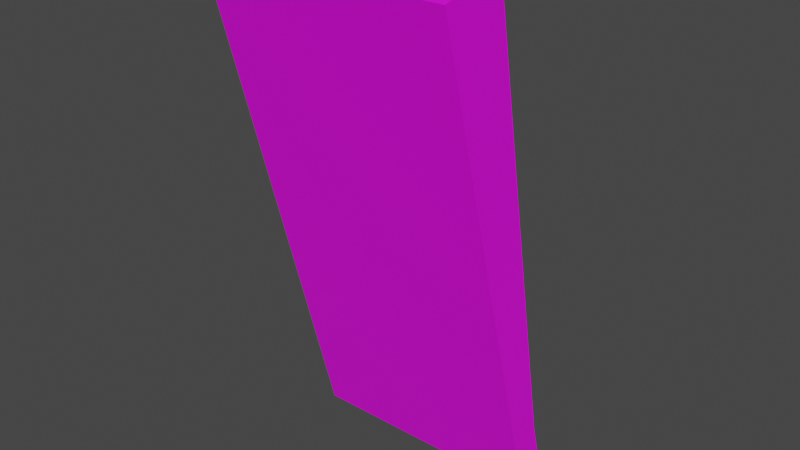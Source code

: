 # Source: CardREaderDooors.blend  (saved by Blender 3.2.14; exported with 4.5.12 LTS)
import bpy
from mathutils import Matrix  # noqa: F401  (used for matrix-valued properties, if any)

bpy.ops.wm.read_factory_settings(use_empty=True)
scene = bpy.context.scene
scene.name = 'Scene'

# ---- collections
col_collection = bpy.data.collections.new('Collection'); scene.collection.children.link(col_collection)

# ---- images (referenced by path relative to the original .blend; pixels are not part of the script)
import os
ASSET_DIR = os.environ.get("B2B_ASSET_DIR", "")  # directory of the original .blend (textures are referenced by path, not embedded)
HERE = os.path.dirname(os.path.abspath(__file__))  # packed textures are extracted next to this script under _unpacked/

def load_image(name, relpath, width, height, colorspace="sRGB"):
    """Load a texture the original file referenced (path relative to the .blend, or extracted next to this script)."""
    p = next((c for c in (os.path.join(HERE, relpath), os.path.join(ASSET_DIR, relpath)) if relpath and os.path.exists(c)), "")
    if p:
        img = bpy.data.images.load(p, check_existing=True)
        img.name = name
    else:  # same state as the original file: an image datablock whose file is absent (Cycles renders it pink)
        img = bpy.data.images.new(name, width, height)
        img.source = "FILE"
        img.filepath = "//" + (relpath or name)
    img.colorspace_settings.name = colorspace
    return img
img_cash_register_png = load_image('Cash register.png', 'Cash register.png', 1024, 1024, 'sRGB')
img_cash_register_png_001 = load_image('Cash register.png.001', 'Cash register.png', 1024, 1024, 'Non-Color')

# ---- materials (node trees are filled in below, after node groups)
mat_material_001 = bpy.data.materials.new('Material.001')
mat_material_001.surface_render_method = 'BLENDED'
mat_material_001.blend_method = 'BLEND'
mat_material_001.use_transparent_shadow = False
mat_material_001.roughness = 0.5

# ---- material node trees
mat_material_001.use_nodes = True; mat_material_001.node_tree.nodes.clear()
_N = mat_material_001.node_tree.nodes; _L = mat_material_001.node_tree.links
n0 = _N.new('ShaderNodeBsdfPrincipled'); n0.name = 'Principled BSDF'; n0.location = (10, 300)
n0.distribution = 'GGX'
n0.subsurface_method = 'RANDOM_WALK_SKIN'
n0.inputs[3].default_value = 1.45
n0.inputs[27].default_value = (0.0, 0.0, 0.0, 1.0)
n0.inputs[28].default_value = 1.0
n1 = _N.new('ShaderNodeOutputMaterial'); n1.name = 'Material Output'; n1.location = (300, 300)
n2 = _N.new('ShaderNodeNormalMap'); n2.name = 'Normal Map'; n2.location = (-300, -300)
n2.label = 'Normal/Map'
n2.inputs[0].default_value = 0.0
n3 = _N.new('ShaderNodeTexImage'); n3.name = 'Image Texture'; n3.location = (-300, 600)
n3.image = img_cash_register_png
n4 = _N.new('ShaderNodeTexImage'); n4.name = 'Image Texture.001'; n4.location = (-300, 0)
n4.image = img_cash_register_png_001
_L.new(n0.outputs[0], n1.inputs[0])
_L.new(n2.outputs[0], n0.inputs[5])
_L.new(n3.outputs[0], n0.inputs[0])
_L.new(n4.outputs[1], n0.inputs[4])
n1.is_active_output = True

# ---- world
world_world = bpy.data.worlds.new('World'); scene.world = world_world
world_world.use_nodes = True; world_world.node_tree.nodes.clear()
_N = world_world.node_tree.nodes; _L = world_world.node_tree.links
n0 = _N.new('ShaderNodeOutputWorld'); n0.name = 'World Output'; n0.location = (300, 300)
n1 = _N.new('ShaderNodeBackground'); n1.name = 'Background'; n1.location = (10, 300)
n1.inputs[0].default_value = (0.05088, 0.05088, 0.05088, 1.0)
_L.new(n1.outputs[0], n0.inputs[0])
n0.is_active_output = True
world_world.color = (0.05088, 0.05088, 0.05088)
world_world.use_sun_shadow = False
world_world.sun_shadow_jitter_overblur = 0.0

# ---- meshes
me_cube_004 = bpy.data.meshes.new('Cube.004')
me_cube_004.from_pydata([(-0.1068, -0.08597, -0.03249), (-0.1068, -0.08597, -0.005265), (-0.1068, 0.3187, -0.03249), (-0.1068, 0.3187, 0.02518), (0.1068, -0.08597, -0.03249), (0.1068, -0.08597, -0.005265), (0.1068, 0.3187, -0.03249), (0.1068, 0.3187, 0.02518), (-0.1068, 0.08732, -0.03249), (-0.1068, 0.08732, 0.007774), (0.1068, 0.08732, -0.03249), (0.1068, 0.08732, 0.007774), (0.1068, 0.06256, 0.005911), (0.1068, 0.03781, 0.004049), (0.1068, 0.01305, 0.002186), (0.1068, -0.0117, 0.000323), (0.1068, -0.03646, -0.00154), (0.1068, -0.06121, -0.003403), (0.08252, -0.08597, -0.005265), (0.03741, -0.08597, -0.005265), (0.02431, -0.08597, -0.005265), (-0.02431, -0.08597, -0.005265), (-0.03741, -0.08597, -0.005265), (-0.08252, -0.08597, -0.005265), (-0.1068, -0.06121, -0.003403), (-0.1068, -0.03646, -0.00154), (-0.1068, -0.0117, 0.000323), (-0.1068, 0.01305, 0.002186), (-0.1068, 0.03781, 0.004049), (-0.1068, 0.06256, 0.005911), (-0.0763, 0.08732, 0.007774), (-0.04578, 0.08732, 0.007774), (-0.01526, 0.08732, 0.007774), (0.01526, 0.08732, 0.007774), (0.04578, 0.08732, 0.007774), (0.07631, 0.08732, 0.007774), (0.08252, 0.06256, 0.005911), (0.08252, 0.03781, 0.004049), (0.08252, 0.01305, 0.002186), (0.08252, -0.0117, 0.000323), (0.08252, -0.03646, -0.00154), (0.08252, -0.06121, -0.003403), (0.03741, 0.06256, 0.005911), (0.03741, 0.03781, 0.004049), (0.03741, 0.01305, 0.002186), (0.03741, -0.0117, 0.000323), (0.03741, -0.03646, -0.00154), (0.03741, -0.06121, -0.003403), (0.02431, 0.06256, 0.005911), (0.02431, 0.03781, 0.004049), (0.02431, 0.01305, 0.002186), (0.02431, -0.0117, 0.000323), (0.02431, -0.03646, -0.00154), (0.02431, -0.06121, -0.003403), (-0.02431, 0.06256, 0.005911), (-0.02431, 0.03781, 0.004049), (-0.02431, 0.01305, 0.002186), (-0.02431, -0.0117, 0.000323), (-0.02431, -0.03646, -0.00154), (-0.02431, -0.06121, -0.003403), (-0.03741, 0.06256, 0.005911), (-0.03741, 0.03781, 0.004049), (-0.03741, 0.01305, 0.002186), (-0.03741, -0.0117, 0.000323), (-0.03741, -0.03646, -0.00154), (-0.03741, -0.06121, -0.003403), (-0.08252, 0.06256, 0.005911), (-0.08252, 0.03781, 0.004049), (-0.08252, 0.01305, 0.002186), (-0.08252, -0.0117, 0.000323), (-0.08252, -0.03646, -0.00154), (-0.08252, -0.06121, -0.003403), (-0.1068, -0.1104, -0.03249), (-0.1068, -0.1104, -0.005265), (0.1068, -0.1104, -0.005265), (0.1068, -0.1104, -0.03249), (-0.08252, -0.1104, -0.005265), (0.08252, -0.1104, -0.005265), (0.03741, -0.1104, -0.005265), (0.02431, -0.1104, -0.005265), (-0.02431, -0.1104, -0.005265), (-0.03741, -0.1104, -0.005265), (-0.1068, -0.1325, -0.03249), (-0.1068, -0.1325, -0.005265), (0.1068, -0.1325, -0.005265), (0.1068, -0.1325, -0.03249), (-0.0763, -0.1325, -0.005265), (0.07631, -0.1325, -0.005265), (0.04578, -0.1325, -0.005265), (0.01526, -0.1325, -0.005265), (-0.01526, -0.1325, -0.005265), (-0.04578, -0.1325, -0.005265), (0.08252, -0.08597, -0.0002941), (0.03741, -0.08597, -0.0002941), (0.02431, -0.08597, -0.0002941), (-0.02431, -0.08597, -0.0002941), (-0.03741, -0.08597, -0.0002941), (-0.08252, -0.08597, -0.0002941), (0.08252, 0.06256, 0.01088), (0.08252, 0.03781, 0.00902), (0.08252, 0.01305, 0.007157), (0.08252, -0.0117, 0.005294), (0.08252, -0.03646, 0.003432), (0.08252, -0.06121, 0.001569), (0.03741, 0.06256, 0.01088), (0.03741, 0.03781, 0.00902), (0.03741, 0.01305, 0.007157), (0.03741, -0.0117, 0.005294), (0.03741, -0.03646, 0.003432), (0.03741, -0.06121, 0.001569), (0.02431, 0.06256, 0.01088), (0.02431, 0.03781, 0.00902), (0.02431, 0.01305, 0.007157), (0.02431, -0.0117, 0.005294), (0.02431, -0.03646, 0.003432), (0.02431, -0.06121, 0.001569), (-0.02431, 0.06256, 0.01088), (-0.02431, 0.03781, 0.00902), (-0.02431, 0.01305, 0.007157), (-0.02431, -0.0117, 0.005294), (-0.02431, -0.03646, 0.003432), (-0.02431, -0.06121, 0.001569), (-0.03741, 0.06256, 0.01088), (-0.03741, 0.03781, 0.00902), (-0.03741, 0.01305, 0.007157), (-0.03741, -0.0117, 0.005294), (-0.03741, -0.03646, 0.003432), (-0.03741, -0.06121, 0.001569), (-0.08252, 0.06256, 0.01088), (-0.08252, 0.03781, 0.00902), (-0.08252, 0.01305, 0.007157), (-0.08252, -0.0117, 0.005294), (-0.08252, -0.03646, 0.003432), (-0.08252, -0.06121, 0.001569), (0.08252, -0.1104, -0.0002941), (0.03741, -0.1104, -0.0002941), (0.02431, -0.1104, -0.0002941), (-0.02431, -0.1104, -0.0002941), (-0.03741, -0.1104, -0.0002941), (-0.08252, -0.1104, -0.0002941), (-0.09247, 0.2938, 0.02331), (0.09248, 0.2938, 0.02331), (-0.09247, 0.09353, 0.008242), (0.09248, 0.09353, 0.008242), (-0.06605, 0.09353, 0.008242), (-0.03963, 0.09353, 0.008242), (-0.01321, 0.09353, 0.008242), (0.01321, 0.09353, 0.008242), (0.03963, 0.09353, 0.008242), (0.06605, 0.09353, 0.008242), (-0.09247, 0.09353, 0.004032), (-0.09247, 0.2938, 0.0191), (0.09248, 0.2938, 0.0191), (0.09248, 0.09353, 0.004032), (0.06605, 0.09353, 0.004032), (-0.06605, 0.09353, 0.004032), (-0.03963, 0.09353, 0.004032), (-0.01321, 0.09353, 0.004032), (0.01321, 0.09353, 0.004032), (0.03963, 0.09353, 0.004032), (8.345e-07, 0.3187, 0.02518), (8.345e-07, 0.2938, 0.02331), (0.09965, 0.3062, 0.02425), (-0.09965, 0.3062, 0.02425), (8.345e-07, 0.3062, 0.02425), (-0.09122, -0.1325, -0.01548), (-0.09122, -0.1325, -0.01152), (0.09122, -0.1325, -0.01152), (0.09122, -0.1325, -0.01548), (-0.06515, -0.1325, -0.01152), (0.06516, -0.1325, -0.01152), (0.03909, -0.1325, -0.01152), (0.01303, -0.1325, -0.01152), (-0.01303, -0.1325, -0.01152), (-0.03909, -0.1325, -0.01152), (-0.09122, -0.06154, -0.01548), (-0.09122, -0.06154, -0.01152), (0.09122, -0.06154, -0.01152), (0.09122, -0.06154, -0.01548), (-0.06515, -0.06154, -0.01152), (0.06516, -0.06154, -0.01152), (0.03909, -0.06154, -0.01152), (0.01303, -0.06154, -0.01152), (-0.01303, -0.06154, -0.01152), (-0.03909, -0.06154, -0.01152), (-0.1068, -0.1385, -0.03249), (-0.1068, -0.1385, -0.005265), (0.1068, -0.1385, -0.005265), (0.1068, -0.1385, -0.03249), (-0.09122, -0.1385, -0.01548), (-0.09122, -0.1385, -0.01152), (0.09122, -0.1385, -0.01152), (0.09122, -0.1385, -0.01548), (0.08252, 0.06256, 0.01088), (0.08252, 0.03781, 0.00902), (0.08252, 0.01305, 0.007157), (0.08252, -0.0117, 0.005294), (0.08252, -0.03646, 0.003432), (0.08252, -0.06121, 0.001569), (0.03741, 0.06256, 0.01088), (0.03741, 0.03781, 0.00902), (0.03741, 0.01305, 0.007157), (0.03741, -0.0117, 0.005294), (0.03741, -0.03646, 0.003432), (0.03741, -0.06121, 0.001569), (0.02431, 0.06256, 0.01088), (0.02431, 0.03781, 0.00902), (0.02431, 0.01305, 0.007157), (0.02431, -0.0117, 0.005294), (0.02431, -0.03646, 0.003432), (0.02431, -0.06121, 0.001569), (-0.02431, 0.06256, 0.01088), (-0.02431, 0.03781, 0.00902), (-0.02431, 0.01305, 0.007157), (-0.02431, -0.0117, 0.005294), (-0.02431, -0.03646, 0.003432), (-0.02431, -0.06121, 0.001569), (-0.03741, 0.06256, 0.01088), (-0.03741, 0.03781, 0.00902), (-0.03741, 0.01305, 0.007157), (-0.03741, -0.0117, 0.005294), (-0.03741, -0.03646, 0.003432), (-0.03741, -0.06121, 0.001569), (-0.08252, 0.06256, 0.01088), (-0.08252, 0.03781, 0.00902), (-0.08252, 0.01305, 0.007157), (-0.08252, -0.0117, 0.005294), (-0.08252, -0.03646, 0.003432), (-0.08252, -0.06121, 0.001569)], [], [(8, 9, 3, 2), (2, 3, 160, 7, 6), (10, 11, 12, 13, 14, 15, 16, 17, 5, 4), (5, 18, 77, 74), (8, 10, 4, 0), (71, 24, 1, 23), (32, 33, 147, 146), (2, 6, 10, 8), (6, 7, 11, 10), (0, 1, 24, 25, 26, 27, 28, 29, 9, 8), (17, 41, 18, 5), (41, 47, 19, 18), (47, 53, 20, 19), (53, 59, 21, 20), (59, 65, 22, 21), (65, 71, 23, 22), (11, 35, 36, 12), (12, 36, 37, 13), (13, 37, 38, 14), (14, 38, 39, 15), (15, 39, 40, 16), (16, 40, 41, 17), (35, 34, 42, 36), (79, 20, 94, 136), (37, 43, 44, 38), (69, 63, 125, 131), (39, 45, 46, 40), (36, 42, 104, 98), (34, 33, 48, 42), (42, 48, 49, 43), (43, 49, 50, 44), (44, 50, 51, 45), (45, 51, 52, 46), (46, 52, 53, 47), (33, 32, 54, 48), (55, 49, 111, 117), (49, 55, 56, 50), (65, 64, 126, 127), (51, 57, 58, 52), (23, 76, 139, 97), (32, 31, 60, 54), (54, 60, 61, 55), (55, 61, 62, 56), (56, 62, 63, 57), (57, 63, 64, 58), (58, 64, 65, 59), (31, 30, 66, 60), (62, 68, 130, 124), (61, 67, 68, 62), (53, 52, 114, 115), (63, 69, 70, 64), (48, 54, 116, 110), (30, 9, 29, 66), (66, 29, 28, 67), (67, 28, 27, 68), (68, 27, 26, 69), (69, 26, 25, 70), (70, 25, 24, 71), (73, 72, 82, 83), (4, 5, 74, 75), (21, 22, 81, 80), (0, 4, 75, 72), (19, 78, 135, 93), (41, 40, 102, 103), (19, 20, 79, 78), (23, 1, 73, 76), (1, 0, 72, 73), (67, 61, 123, 129), (87, 88, 171, 170), (79, 80, 90, 89), (74, 77, 87, 84), (75, 74, 84, 85), (80, 81, 91, 90), (77, 78, 88, 87), (72, 75, 85, 82), (81, 76, 86, 91), (78, 79, 89, 88), (76, 73, 83, 86), (92, 93, 135, 134), (96, 97, 139, 138), (94, 95, 137, 136), (50, 56, 118, 112), (78, 77, 134, 135), (43, 37, 99, 105), (64, 70, 132, 126), (42, 43, 105, 104), (57, 51, 113, 119), (54, 55, 117, 116), (18, 19, 93, 92), (38, 44, 106, 100), (71, 65, 127, 133), (66, 67, 129, 128), (52, 58, 120, 114), (80, 79, 136, 137), (45, 39, 101, 107), (44, 45, 107, 106), (59, 53, 115, 121), (56, 57, 119, 118), (40, 46, 108, 102), (20, 21, 95, 94), (68, 69, 131, 130), (76, 81, 138, 139), (47, 41, 103, 109), (46, 47, 109, 108), (77, 18, 92, 134), (58, 59, 121, 120), (22, 23, 97, 96), (70, 71, 133, 132), (37, 36, 98, 99), (49, 48, 110, 111), (81, 22, 96, 138), (61, 60, 122, 123), (39, 38, 100, 101), (21, 80, 137, 95), (51, 50, 112, 113), (60, 66, 128, 122), (63, 62, 124, 125), (141, 161, 140, 151, 152), (9, 30, 144, 142), (33, 34, 148, 147), (11, 7, 162, 141, 143), (30, 31, 145, 144), (164, 163, 140, 161), (3, 9, 142, 140, 163), (34, 35, 149, 148), (35, 11, 143, 149), (31, 32, 146, 145), (152, 151, 150, 155, 156, 157, 158, 159, 154, 153), (147, 148, 159, 158), (144, 145, 156, 155), (143, 141, 152, 153), (148, 149, 154, 159), (145, 146, 157, 156), (149, 143, 153, 154), (140, 142, 150, 151), (146, 147, 158, 157), (142, 144, 155, 150), (162, 164, 161, 141), (7, 160, 164, 162), (160, 3, 163, 164), (167, 170, 180, 177), (84, 167, 191, 187), (91, 86, 169, 174), (88, 89, 172, 171), (86, 83, 166, 169), (83, 82, 185, 186), (89, 90, 173, 172), (84, 87, 170, 167), (167, 168, 192, 191), (90, 91, 174, 173), (178, 177, 180, 181, 182, 183, 184, 179, 176, 175), (168, 167, 177, 178), (173, 174, 184, 183), (170, 171, 181, 180), (165, 168, 178, 175), (174, 169, 179, 184), (171, 172, 182, 181), (169, 166, 176, 179), (166, 165, 175, 176), (172, 173, 183, 182), (185, 188, 192, 189), (186, 185, 189, 190), (188, 187, 191, 192), (166, 83, 186, 190), (168, 165, 189, 192), (85, 84, 187, 188), (165, 166, 190, 189), (82, 85, 188, 185), (193, 199, 200, 194), (195, 196, 202, 201), (197, 203, 204, 198), (205, 211, 212, 206), (207, 213, 214, 208), (209, 215, 216, 210), (217, 223, 224, 218), (219, 225, 226, 220), (221, 227, 228, 222)])
me_cube_004.polygons.foreach_set('use_smooth', [True] * 177)
_k = set([(0, 8), (0, 72), (1, 23), (1, 24), (1, 73), (2, 3), (2, 6), (2, 8), (3, 9), (3, 160), (4, 10), (4, 75), (5, 17), (5, 18), (5, 74), (6, 7), (6, 10), (7, 11), (7, 160), (9, 29), (11, 12), (12, 13), (13, 14), (14, 15), (15, 16), (16, 17), (18, 19), (18, 77), (19, 20), (19, 78), (20, 21), (20, 79), (21, 22), (21, 80), (22, 23), (22, 81), (23, 76), (24, 25), (25, 26), (26, 27), (27, 28), (28, 29), (36, 37), (36, 42), (36, 98), (37, 43), (38, 39), (38, 44), (39, 45), (40, 41), (40, 46), (41, 47), (42, 43), (42, 104), (44, 45), (46, 47), (48, 49), (48, 54), (48, 110), (49, 55), (50, 51), (50, 56), (51, 57), (52, 53), (52, 58), (53, 59), (54, 55), (54, 116), (56, 57), (58, 59), (60, 61), (60, 66), (60, 122), (61, 67), (62, 63), (62, 68), (63, 69), (64, 65), (64, 70), (65, 71), (66, 67), (66, 128), (68, 69), (70, 71), (72, 82), (73, 83), (74, 84), (75, 85), (76, 81), (77, 78), (79, 80), (82, 185), (83, 86), (83, 166), (83, 186), (84, 87), (84, 167), (84, 187), (85, 188), (86, 91), (87, 88), (88, 89), (89, 90), (90, 91), (140, 142), (140, 151), (140, 161), (141, 143), (141, 152), (141, 161), (142, 144), (142, 150), (143, 149), (143, 153), (144, 145), (145, 146), (146, 147), (147, 148), (148, 149), (150, 151), (150, 155), (151, 152), (152, 153), (153, 154), (154, 159), (155, 156), (156, 157), (157, 158), (158, 159), (165, 175), (165, 189), (166, 169), (166, 176), (166, 190), (167, 170), (167, 177), (167, 191), (168, 178), (168, 192), (169, 174), (170, 171), (171, 172), (172, 173), (173, 174), (175, 176), (175, 178), (176, 179), (177, 178), (177, 180), (179, 184), (180, 181), (181, 182), (182, 183), (183, 184), (185, 186), (185, 188), (186, 190), (187, 188), (187, 191), (189, 190), (189, 192), (191, 192)])
me_cube_004.attributes.new('sharp_edge', 'BOOLEAN', 'EDGE').data.foreach_set('value', [ (min(e.vertices), max(e.vertices)) in _k for e in me_cube_004.edges])
_uv = me_cube_004.uv_layers.new(name='UVMap')
_uv.uv.foreach_set('vector', [0.1077, 0.6696, 0.09937, 0.6696, 0.09576, 0.6177, 0.1077, 0.6177, 0.1196, 0.6996, 0.1316, 0.6996, 0.1316, 0.7236, 0.1316, 0.7476, 0.1196, 0.7476, 0.1196, 0.6684, 0.1113, 0.6684, 0.1117, 0.6628, 0.1121, 0.6573, 0.1125, 0.6517, 0.1128, 0.6461, 0.1132, 0.6406, 0.1136, 0.635, 0.114, 0.6295, 0.1196, 0.6295, 0.05154, 0.7088, 0.05657, 0.7088, 0.05657, 0.7142, 0.05154, 0.7142, 0.007319, 0.6696, 0.05154, 0.6696, 0.05154, 0.7085, 0.007319, 0.7085, 0.09073, 0.7032, 0.09576, 0.7032, 0.09576, 0.7088, 0.09073, 0.7088, 0.07681, 0.6698, 0.07049, 0.6698, 0.07092, 0.6684, 0.07639, 0.6684, 0.007319, 0.6177, 0.05154, 0.6177, 0.05154, 0.6696, 0.007319, 0.6696, 0.1196, 0.7203, 0.1077, 0.7203, 0.1113, 0.6684, 0.1196, 0.6684, 0.1077, 0.7085, 0.1021, 0.7085, 0.1017, 0.703, 0.1013, 0.6974, 0.1009, 0.6918, 0.1005, 0.6863, 0.1001, 0.6807, 0.09975, 0.6752, 0.09937, 0.6696, 0.1077, 0.6696, 0.05154, 0.7032, 0.05657, 0.7032, 0.05657, 0.7088, 0.05154, 0.7088, 0.05657, 0.7032, 0.06591, 0.7032, 0.06591, 0.7088, 0.05657, 0.7088, 0.06591, 0.7032, 0.06862, 0.7032, 0.06862, 0.7088, 0.06591, 0.7088, 0.06862, 0.7032, 0.07868, 0.7032, 0.07868, 0.7088, 0.06862, 0.7088, 0.07868, 0.7032, 0.08139, 0.7032, 0.08139, 0.7088, 0.07868, 0.7088, 0.08139, 0.7032, 0.09073, 0.7032, 0.09073, 0.7088, 0.08139, 0.7088, 0.05154, 0.6698, 0.05786, 0.6698, 0.05657, 0.6753, 0.05154, 0.6753, 0.05154, 0.6753, 0.05657, 0.6753, 0.05657, 0.6809, 0.05154, 0.6809, 0.05154, 0.6809, 0.05657, 0.6809, 0.05657, 0.6865, 0.05154, 0.6865, 0.05154, 0.6865, 0.05657, 0.6865, 0.05657, 0.692, 0.05154, 0.692, 0.05154, 0.692, 0.05657, 0.692, 0.05657, 0.6976, 0.05154, 0.6976, 0.05154, 0.6976, 0.05657, 0.6976, 0.05657, 0.7032, 0.05154, 0.7032, 0.05786, 0.6698, 0.06418, 0.6698, 0.06591, 0.6753, 0.05657, 0.6753, 0.03274, 0.8418, 0.03274, 0.8494, 0.03105, 0.8494, 0.03105, 0.8418, 0.05657, 0.6809, 0.06591, 0.6809, 0.06591, 0.6865, 0.05657, 0.6865, 0.1724, 0.8341, 0.1647, 0.8341, 0.1647, 0.8341, 0.1724, 0.8341, 0.05657, 0.692, 0.06591, 0.692, 0.06591, 0.6976, 0.05657, 0.6976, 0.1342, 0.8242, 0.1418, 0.8242, 0.1418, 0.8242, 0.1342, 0.8242, 0.06418, 0.6698, 0.07049, 0.6698, 0.06862, 0.6753, 0.06591, 0.6753, 0.06591, 0.6753, 0.06862, 0.6753, 0.06862, 0.6809, 0.06591, 0.6809, 0.06591, 0.6809, 0.06862, 0.6809, 0.06862, 0.6865, 0.06591, 0.6865, 0.06591, 0.6865, 0.06862, 0.6865, 0.06862, 0.692, 0.06591, 0.692, 0.06591, 0.692, 0.06862, 0.692, 0.06862, 0.6976, 0.06591, 0.6976, 0.06591, 0.6976, 0.06862, 0.6976, 0.06862, 0.7032, 0.06591, 0.7032, 0.07049, 0.6698, 0.07681, 0.6698, 0.07868, 0.6753, 0.06862, 0.6753, 0.1571, 0.8275, 0.1494, 0.8275, 0.1494, 0.8275, 0.1571, 0.8275, 0.06862, 0.6809, 0.07868, 0.6809, 0.07868, 0.6865, 0.06862, 0.6865, 0.1647, 0.8406, 0.1647, 0.8373, 0.1647, 0.8373, 0.1647, 0.8406, 0.06862, 0.692, 0.07868, 0.692, 0.07868, 0.6976, 0.06862, 0.6976, 0.1016, 0.8385, 0.1016, 0.8489, 0.09945, 0.8489, 0.09945, 0.8385, 0.07681, 0.6698, 0.08313, 0.6698, 0.08139, 0.6753, 0.07868, 0.6753, 0.07868, 0.6753, 0.08139, 0.6753, 0.08139, 0.6809, 0.07868, 0.6809, 0.07868, 0.6809, 0.08139, 0.6809, 0.08139, 0.6865, 0.07868, 0.6865, 0.07868, 0.6865, 0.08139, 0.6865, 0.08139, 0.692, 0.07868, 0.692, 0.07868, 0.692, 0.08139, 0.692, 0.08139, 0.6976, 0.07868, 0.6976, 0.07868, 0.6976, 0.08139, 0.6976, 0.08139, 0.7032, 0.07868, 0.7032, 0.08313, 0.6698, 0.08944, 0.6698, 0.09073, 0.6753, 0.08139, 0.6753, 0.1647, 0.8308, 0.1724, 0.8308, 0.1724, 0.8308, 0.1647, 0.8308, 0.08139, 0.6809, 0.09073, 0.6809, 0.09073, 0.6865, 0.08139, 0.6865, 0.1494, 0.8406, 0.1494, 0.8373, 0.1494, 0.8373, 0.1494, 0.8406, 0.08139, 0.692, 0.09073, 0.692, 0.09073, 0.6976, 0.08139, 0.6976, 0.1494, 0.8242, 0.1571, 0.8242, 0.1571, 0.8242, 0.1494, 0.8242, 0.08944, 0.6698, 0.09576, 0.6698, 0.09576, 0.6753, 0.09073, 0.6753, 0.09073, 0.6753, 0.09576, 0.6753, 0.09576, 0.6809, 0.09073, 0.6809, 0.09073, 0.6809, 0.09576, 0.6809, 0.09576, 0.6865, 0.09073, 0.6865, 0.09073, 0.6865, 0.09576, 0.6865, 0.09576, 0.692, 0.09073, 0.692, 0.09073, 0.692, 0.09576, 0.692, 0.09576, 0.6976, 0.09073, 0.6976, 0.09073, 0.6976, 0.09576, 0.6976, 0.09576, 0.7032, 0.09073, 0.7032, 0.1021, 0.714, 0.1077, 0.714, 0.1077, 0.719, 0.1021, 0.719, 0.1196, 0.6295, 0.114, 0.6295, 0.114, 0.624, 0.1196, 0.624, 0.07868, 0.7088, 0.08139, 0.7088, 0.08139, 0.7142, 0.07868, 0.7142, 0.007319, 0.7085, 0.05154, 0.7085, 0.05154, 0.714, 0.007319, 0.714, 0.06314, 0.8407, 0.06314, 0.8483, 0.06157, 0.8483, 0.06157, 0.8407, 0.1342, 0.8406, 0.1342, 0.8373, 0.1342, 0.8373, 0.1342, 0.8406, 0.06591, 0.7088, 0.06862, 0.7088, 0.06862, 0.7142, 0.06591, 0.7142, 0.09073, 0.7088, 0.09576, 0.7088, 0.09576, 0.7142, 0.09073, 0.7142, 0.1021, 0.7085, 0.1077, 0.7085, 0.1077, 0.714, 0.1021, 0.714, 0.1724, 0.8275, 0.1647, 0.8275, 0.1647, 0.8275, 0.1724, 0.8275, 0.1343, 0.6588, 0.1343, 0.6519, 0.1356, 0.6504, 0.1356, 0.6563, 0.06862, 0.7142, 0.07868, 0.7142, 0.07681, 0.7192, 0.07049, 0.7192, 0.05154, 0.7142, 0.05657, 0.7142, 0.05786, 0.7192, 0.05154, 0.7192, 0.1196, 0.624, 0.114, 0.624, 0.114, 0.619, 0.1196, 0.619, 0.07868, 0.7142, 0.08139, 0.7142, 0.08313, 0.7192, 0.07681, 0.7192, 0.05657, 0.7142, 0.06591, 0.7142, 0.06418, 0.7192, 0.05786, 0.7192, 0.007319, 0.714, 0.05154, 0.714, 0.05154, 0.719, 0.007319, 0.719, 0.08139, 0.7142, 0.09073, 0.7142, 0.08944, 0.7192, 0.08313, 0.7192, 0.06591, 0.7142, 0.06862, 0.7142, 0.07049, 0.7192, 0.06418, 0.7192, 0.09073, 0.7142, 0.09576, 0.7142, 0.09576, 0.7192, 0.08944, 0.7192, 0.04912, 0.8547, 0.04912, 0.8407, 0.05685, 0.8407, 0.05685, 0.8547, 0.08236, 0.8578, 0.08236, 0.8385, 0.09297, 0.8385, 0.09297, 0.8578, 0.01936, 0.8569, 0.01936, 0.8418, 0.02767, 0.8418, 0.02767, 0.8569, 0.1494, 0.8308, 0.1571, 0.8308, 0.1571, 0.8308, 0.1494, 0.8308, 0.05685, 0.8547, 0.05685, 0.8407, 0.05842, 0.8407, 0.05842, 0.8547, 0.1418, 0.8275, 0.1342, 0.8275, 0.1342, 0.8275, 0.1418, 0.8275, 0.1647, 0.8373, 0.1724, 0.8373, 0.1724, 0.8373, 0.1647, 0.8373, 0.1418, 0.8242, 0.1418, 0.8275, 0.1418, 0.8275, 0.1418, 0.8242, 0.1571, 0.8341, 0.1494, 0.8341, 0.1494, 0.8341, 0.1571, 0.8341, 0.1571, 0.8242, 0.1571, 0.8275, 0.1571, 0.8275, 0.1571, 0.8242, 0.06, 0.8407, 0.06, 0.8547, 0.05842, 0.8547, 0.05842, 0.8407, 0.1342, 0.8308, 0.1418, 0.8308, 0.1418, 0.8308, 0.1342, 0.8308, 0.1724, 0.8406, 0.1647, 0.8406, 0.1647, 0.8406, 0.1724, 0.8406, 0.1724, 0.8242, 0.1724, 0.8275, 0.1724, 0.8275, 0.1724, 0.8242, 0.1494, 0.8373, 0.1571, 0.8373, 0.1571, 0.8373, 0.1494, 0.8373, 0.02767, 0.8569, 0.02767, 0.8418, 0.02936, 0.8418, 0.02936, 0.8569, 0.1418, 0.8341, 0.1342, 0.8341, 0.1342, 0.8341, 0.1418, 0.8341, 0.1418, 0.8308, 0.1418, 0.8341, 0.1418, 0.8341, 0.1418, 0.8308, 0.1571, 0.8406, 0.1494, 0.8406, 0.1494, 0.8406, 0.1571, 0.8406, 0.1571, 0.8308, 0.1571, 0.8341, 0.1571, 0.8341, 0.1571, 0.8308, 0.1342, 0.8373, 0.1418, 0.8373, 0.1418, 0.8373, 0.1342, 0.8373, 0.03105, 0.8418, 0.03105, 0.8569, 0.02936, 0.8569, 0.02936, 0.8418, 0.1724, 0.8308, 0.1724, 0.8341, 0.1724, 0.8341, 0.1724, 0.8308, 0.09513, 0.8385, 0.09513, 0.8578, 0.09297, 0.8578, 0.09297, 0.8385, 0.1418, 0.8406, 0.1342, 0.8406, 0.1342, 0.8406, 0.1418, 0.8406, 0.1418, 0.8373, 0.1418, 0.8406, 0.1418, 0.8406, 0.1418, 0.8373, 0.06157, 0.8407, 0.06157, 0.8483, 0.06, 0.8483, 0.06, 0.8407, 0.1571, 0.8373, 0.1571, 0.8406, 0.1571, 0.8406, 0.1571, 0.8373, 0.09729, 0.8385, 0.09729, 0.8578, 0.09513, 0.8578, 0.09513, 0.8385, 0.1724, 0.8373, 0.1724, 0.8406, 0.1724, 0.8406, 0.1724, 0.8373, 0.1342, 0.8275, 0.1342, 0.8242, 0.1342, 0.8242, 0.1342, 0.8275, 0.1494, 0.8275, 0.1494, 0.8242, 0.1494, 0.8242, 0.1494, 0.8275, 0.09945, 0.8385, 0.09945, 0.8489, 0.09729, 0.8489, 0.09729, 0.8385, 0.1647, 0.8275, 0.1647, 0.8242, 0.1647, 0.8242, 0.1647, 0.8275, 0.1342, 0.8341, 0.1342, 0.8308, 0.1342, 0.8308, 0.1342, 0.8341, 0.03442, 0.8418, 0.03442, 0.8494, 0.03274, 0.8494, 0.03274, 0.8418, 0.1494, 0.8341, 0.1494, 0.8308, 0.1494, 0.8308, 0.1494, 0.8341, 0.1647, 0.8242, 0.1724, 0.8242, 0.1724, 0.8242, 0.1647, 0.8242, 0.1647, 0.8341, 0.1647, 0.8308, 0.1647, 0.8308, 0.1647, 0.8341, 0.625, 0.5, 0.625, 0.375, 0.625, 0.25, 0.625, 0.25, 0.625, 0.5, 0.09576, 0.6698, 0.08944, 0.6698, 0.08732, 0.6684, 0.09279, 0.6684, 0.07049, 0.6698, 0.06418, 0.6698, 0.06545, 0.6684, 0.07092, 0.6684, 0.05154, 0.6698, 0.05154, 0.6177, 0.05303, 0.6205, 0.05451, 0.6233, 0.05451, 0.6684, 0.08944, 0.6698, 0.08313, 0.6698, 0.08185, 0.6684, 0.08732, 0.6684, 0.1002, 0.7674, -0.02276, 0.7674, -0.01391, 0.7521, 0.1002, 0.7521, 0.09576, 0.6177, 0.09576, 0.6698, 0.09279, 0.6684, 0.09279, 0.6233, 0.09428, 0.6205, 0.06418, 0.6698, 0.05786, 0.6698, 0.05998, 0.6684, 0.06545, 0.6684, 0.05786, 0.6698, 0.05154, 0.6698, 0.05451, 0.6684, 0.05998, 0.6684, 0.08313, 0.6698, 0.07681, 0.6698, 0.07639, 0.6684, 0.08185, 0.6684, 0.3884, 0.9953, 0.2264, 0.9953, 0.2264, 0.8199, 0.2495, 0.8199, 0.2727, 0.8199, 0.2958, 0.8199, 0.3189, 0.8199, 0.3421, 0.8199, 0.3652, 0.8199, 0.3884, 0.8199, 0.7321, 0.6429, 0.6964, 0.6429, 0.6964, 0.6429, 0.7321, 0.6429, 0.8393, 0.6429, 0.8036, 0.6429, 0.8036, 0.6429, 0.8393, 0.6429, 0.625, 0.6429, 0.625, 0.5, 0.625, 0.5, 0.625, 0.6429, 0.6964, 0.6429, 0.6607, 0.6429, 0.6607, 0.6429, 0.6964, 0.6429, 0.8036, 0.6429, 0.7679, 0.6429, 0.7679, 0.6429, 0.8036, 0.6429, 0.6607, 0.6429, 0.625, 0.6429, 0.625, 0.6429, 0.6607, 0.6429, 0.625, 0.25, 0.625, 0.1071, 0.625, 0.1071, 0.625, 0.25, 0.7679, 0.6429, 0.7321, 0.6429, 0.7321, 0.6429, 0.7679, 0.6429, 0.875, 0.6429, 0.8393, 0.6429, 0.8393, 0.6429, 0.875, 0.6429, 0.2231, 0.7674, 0.1002, 0.7674, 0.1002, 0.7521, 0.2142, 0.7521, 0.2319, 0.7827, 0.1002, 0.7827, 0.1002, 0.7674, 0.2231, 0.7674, 0.1002, 0.7827, -0.03161, 0.7827, -0.02276, 0.7674, 0.1002, 0.7674, 0.1196, 0.6586, 0.1196, 0.6528, 0.1343, 0.6528, 0.1343, 0.6586, 0.05318, 0.7227, 0.05318, 0.7192, 0.05441, 0.7192, 0.05441, 0.7227, 0.1343, 0.6314, 0.1343, 0.6245, 0.1356, 0.627, 0.1356, 0.6329, 0.1343, 0.6519, 0.1343, 0.6451, 0.1356, 0.6446, 0.1356, 0.6504, 0.1343, 0.6245, 0.1343, 0.6177, 0.1356, 0.6212, 0.1356, 0.627, 0.1021, 0.719, 0.1077, 0.719, 0.1077, 0.7203, 0.1021, 0.7203, 0.1343, 0.6451, 0.1343, 0.6382, 0.1356, 0.6387, 0.1356, 0.6446, 0.1343, 0.6656, 0.1343, 0.6588, 0.1356, 0.6563, 0.1356, 0.6621, 0.05154, 0.7351, 0.05236, 0.7351, 0.05236, 0.7365, 0.05154, 0.7365, 0.1343, 0.6382, 0.1343, 0.6314, 0.1356, 0.6329, 0.1356, 0.6387, 0.375, 0.75, 0.625, 0.75, 0.625, 0.7857, 0.625, 0.8214, 0.625, 0.8571, 0.625, 0.8929, 0.625, 0.9286, 0.625, 0.9643, 0.625, 1.0, 0.375, 1.0, 0.05236, 0.7351, 0.05154, 0.7351, 0.05154, 0.7192, 0.05236, 0.7192, 0.1196, 0.6352, 0.1196, 0.6294, 0.1343, 0.6294, 0.1343, 0.6352, 0.1196, 0.6528, 0.1196, 0.6469, 0.1343, 0.6469, 0.1343, 0.6528, 0.1196, 0.6996, 0.1196, 0.6586, 0.1343, 0.6586, 0.1343, 0.6996, 0.1196, 0.6294, 0.1196, 0.6235, 0.1343, 0.6235, 0.1343, 0.6294, 0.1196, 0.6469, 0.1196, 0.6411, 0.1343, 0.6411, 0.1343, 0.6469, 0.1196, 0.6235, 0.1196, 0.6177, 0.1343, 0.6177, 0.1343, 0.6235, 0.05236, 0.7205, 0.05318, 0.7205, 0.05318, 0.7365, 0.05236, 0.7365, 0.1196, 0.6411, 0.1196, 0.6352, 0.1343, 0.6352, 0.1343, 0.6411, 0.1316, 0.7476, 0.1316, 0.6996, 0.1351, 0.7031, 0.1351, 0.7441, 0.1372, 0.7476, 0.1316, 0.7476, 0.1351, 0.7441, 0.1359, 0.7441, 0.1316, 0.6996, 0.1372, 0.6996, 0.1359, 0.7031, 0.1351, 0.7031, 0.05441, 0.7227, 0.05441, 0.7192, 0.05565, 0.7192, 0.05565, 0.7227, 0.4563, 0.8054, 0.004511, 0.8054, 0.004511, 0.7831, 0.4563, 0.7831, 0.1196, 0.619, 0.114, 0.619, 0.114, 0.6177, 0.1196, 0.6177, 0.05318, 0.7205, 0.05236, 0.7205, 0.05236, 0.7192, 0.05318, 0.7192, 0.007319, 0.719, 0.05154, 0.719, 0.05154, 0.7203, 0.007319, 0.7203, 0.1196, 0.9798, 0.08868, 0.9798, 0.08868, 0.9541, 0.1196, 0.9541, 0.1196, 0.9409, 0.1196, 0.9152, 0.08868, 0.9152, 0.08868, 0.9409, 0.1196, 0.9011, 0.08868, 0.9011, 0.08868, 0.8753, 0.1196, 0.8753, 0.09508, 0.9798, 0.06176, 0.9798, 0.06176, 0.9541, 0.09508, 0.9541, 0.09508, 0.9409, 0.06176, 0.9409, 0.06176, 0.9152, 0.09508, 0.9152, 0.09508, 0.9011, 0.06176, 0.9011, 0.06176, 0.8753, 0.09508, 0.8753, 0.0697, 0.9798, 0.03879, 0.9798, 0.03879, 0.9541, 0.0697, 0.9541, 0.0697, 0.9409, 0.03879, 0.9409, 0.03879, 0.9152, 0.0697, 0.9152, 0.0697, 0.9011, 0.03879, 0.9011, 0.03879, 0.8753, 0.0697, 0.8753])
me_cube_004.materials.append(mat_material_001)
me_cube_004.update()
me_cube_004.normals_split_custom_set([tuple(v) for v in zip(*[iter([-1.0, 2.055e-08, 0.0, -1.0, 2.153e-08, 0.0, -1.0, 4.11e-08, 0.0, -1.0, 4.11e-08, 0.0, 0.0, 1.0, 0.0, 0.0, 1.0, 0.0, 0.0, 1.0, 0.0, 0.0, 1.0, 0.0, 0.0, 1.0, 0.0, 1.0, -1.991e-08, 0.0, 1.0, -1.895e-08, 0.0, 1.0, -3.981e-08, 0.0, 1.0, -3.981e-08, 0.0, 1.0, -3.981e-08, 0.0, 1.0, -3.981e-08, 0.0, 1.0, -3.981e-08, 0.0, 1.0, -3.981e-08, 0.0, 1.0, -2.037e-08, 0.0, 1.0, -1.991e-08, 0.0, 0.0, 0.0, 1.0, 0.0, 0.0, 1.0, 0.0, 0.0, 1.0, 0.0, 0.0, 1.0, 0.0, 0.0, -1.0, 0.0, 0.0, -1.0, 0.0, 0.0, -1.0, 0.0, 0.0, -1.0, 8.039e-09, -0.07504, 0.9972, 1.206e-08, -0.07504, 0.9972, 0.0, -0.07504, 0.9972, 0.0, -0.07504, 0.9972, 0.0, -0.07504, 0.9972, 0.0, -0.07504, 0.9972, 0.0, -0.07504, 0.9972, 0.0, -0.07504, 0.9972, 0.0, 0.0, -1.0, 0.0, 0.0, -1.0, 0.0, 0.0, -1.0, 0.0, 0.0, -1.0, 1.0, 0.0, 0.0, 1.0, 0.0, 0.0, 1.0, -1.895e-08, 0.0, 1.0, -1.991e-08, 0.0, -1.0, 0.0, 0.0, -1.0, 0.0, 0.0, -1.0, 0.0, 0.0, -1.0, 0.0, 0.0, -1.0, 0.0, 0.0, -1.0, 0.0, 0.0, -1.0, 0.0, 0.0, -1.0, 0.0, 0.0, -1.0, 2.153e-08, 0.0, -1.0, 2.055e-08, 0.0, 0.0, -0.07504, 0.9972, 0.0, -0.07504, 0.9972, 0.0, -0.07504, 0.9972, 0.0, -0.07504, 0.9972, 0.0, -0.07504, 0.9972, 0.0, -0.07504, 0.9972, 0.0, -0.07504, 0.9972, 0.0, -0.07504, 0.9972, 0.0, -0.07504, 0.9972, 0.0, -0.07504, 0.9972, 0.0, -0.07504, 0.9972, 0.0, -0.07504, 0.9972, 0.0, -0.07504, 0.9972, 0.0, -0.07504, 0.9972, 0.0, -0.07504, 0.9972, 0.0, -0.07504, 0.9972, 0.0, -0.07504, 0.9972, 0.0, -0.07504, 0.9972, 0.0, -0.07504, 0.9972, 0.0, -0.07504, 0.9972, 0.0, -0.07504, 0.9972, 8.039e-09, -0.07504, 0.9972, 0.0, -0.07504, 0.9972, 0.0, -0.07504, 0.9972, 6.926e-07, -0.07504, 0.9972, 0.0, -0.07504, 0.9972, 0.0, -0.07504, 0.9972, 0.0, -0.07504, 0.9972, 0.0, -0.07504, 0.9972, 0.0, -0.07504, 0.9972, 0.0, -0.07504, 0.9972, 0.0, -0.07504, 0.9972, 0.0, -0.07504, 0.9972, 0.0, -0.07504, 0.9972, 0.0, -0.07504, 0.9972, 0.0, -0.07504, 0.9972, 0.0, -0.07504, 0.9972, 0.0, -0.07504, 0.9972, 0.0, -0.07504, 0.9972, 0.0, -0.07504, 0.9972, 0.0, -0.07504, 0.9972, 0.0, -0.07504, 0.9972, 0.0, -0.07504, 0.9972, 0.0, -0.07504, 0.9972, 0.0, -0.07504, 0.9972, 0.0, -0.07504, 0.9972, 0.0, -0.07504, 0.9972, 0.0, -0.07504, 0.9972, 0.0, -0.07504, 0.9972, 0.0, -0.07504, 0.9972, 0.0, -0.07504, 0.9972, 0.0, -0.07504, 0.9972, 0.3015, -0.3015, 0.9045, 0.3059, 0.26, 0.9159, 0.5774, 0.5774, 0.5774, 0.5774, -0.5774, 0.5774, 0.0, -0.07504, 0.9972, 0.0, -0.07504, 0.9972, 0.0, -0.07504, 0.9972, 0.0, -0.07504, 0.9972, -0.2826, -0.3635, 0.8877, 0.2826, -0.3635, 0.8877, 0.7234, -0.6904, 0.0, -0.7234, -0.6904, 0.0, 0.0, -0.07504, 0.9972, 0.0, -0.07504, 0.9972, 0.0, -0.07504, 0.9972, 0.0, -0.07504, 0.9972, 0.0, 1.0, 0.0, 0.0, 1.0, 0.0, 0.0, 1.0, 0.0, 0.0, 1.0, 0.0, 0.0, -0.07504, 0.9972, 0.0, -0.07504, 0.9972, 0.0, -0.07504, 0.9972, 0.0, -0.07504, 0.9972, 0.0, -0.07504, 0.9972, 0.0, -0.07504, 0.9972, 0.0, -0.07504, 0.9972, 0.0, -0.07504, 0.9972, 0.0, -0.07504, 0.9972, 0.0, -0.07504, 0.9972, 0.0, -0.07504, 0.9972, 0.0, -0.07504, 0.9972, 0.0, -0.07504, 0.9972, 0.0, -0.07504, 0.9972, 0.0, -0.07504, 0.9972, 0.0, -0.07504, 0.9972, 0.0, -0.07504, 0.9972, 0.0, -0.07504, 0.9972, 0.0, -0.07504, 0.9972, 0.0, -0.07504, 0.9972, 0.0, -0.07504, 0.9972, 0.0, -0.07504, 0.9972, 0.0, -0.07504, 0.9972, 0.0, -0.07504, 0.9972, 0.0, -0.07504, 0.9972, 0.0, -0.07504, 0.9972, 0.0, -0.07504, 0.9972, 0.0, -0.07504, 0.9972, -0.2826, -0.3635, 0.8877, 0.2826, -0.3635, 0.8877, 0.7234, -0.6904, 0.0, -0.7234, -0.6904, 0.0, 0.0, -0.07504, 0.9972, 0.0, -0.07504, 0.9972, 0.0, -0.07504, 0.9972, 0.0, -0.07504, 0.9972, 0.2826, -0.3635, 0.8877, 0.3211, 0.2375, 0.9168, 0.6896, 0.7242, 0.0, 0.7234, -0.6904, 0.0, 0.0, -0.07504, 0.9972, 0.0, -0.07504, 0.9972, 0.0, -0.07504, 0.9972, 0.0, -0.07504, 0.9972, -0.3059, 0.26, 0.9159, -0.3015, -0.3015, 0.9045, -0.5774, -0.5774, 0.5774, -0.5774, 0.5774, 0.5774, 0.0, -0.07504, 0.9972, 0.0, -0.07504, 0.9972, 0.0, -0.07504, 0.9972, 0.0, -0.07504, 0.9972, 0.0, -0.07504, 0.9972, 0.0, -0.07504, 0.9972, 0.0, -0.07504, 0.9972, 0.0, -0.07504, 0.9972, 0.0, -0.07504, 0.9972, 0.0, -0.07504, 0.9972, 0.0, -0.07504, 0.9972, 0.0, -0.07504, 0.9972, 0.0, -0.07504, 0.9972, 0.0, -0.07504, 0.9972, 0.0, -0.07504, 0.9972, 0.0, -0.07504, 0.9972, 0.0, -0.07504, 0.9972, 0.0, -0.07504, 0.9972, 0.0, -0.07504, 0.9972, 0.0, -0.07504, 0.9972, 0.0, -0.07504, 0.9972, 0.0, -0.07504, 0.9972, 0.0, -0.07504, 0.9972, 0.0, -0.07504, 0.9972, 0.0, -0.07504, 0.9972, 0.0, -0.07504, 0.9972, 7.453e-09, -0.07504, 0.9972, 0.0, -0.07504, 0.9972, 0.3211, 0.2375, 0.9168, -0.3211, 0.2375, 0.9168, -0.6896, 0.7242, 0.0, 0.6896, 0.7242, 0.0, 0.0, -0.07504, 0.9972, 2.257e-08, -0.07504, 0.9972, 2.854e-08, -0.07504, 0.9972, 0.0, -0.07504, 0.9972, 0.2826, -0.3635, 0.8877, 0.3211, 0.2375, 0.9168, 0.6896, 0.7242, 0.0, 0.7234, -0.6904, 0.0, 0.0, -0.07504, 0.9972, 3.062e-08, -0.07504, 0.9972, 2.524e-08, -0.07504, 0.9972, 0.0, -0.07504, 0.9972, 0.0, 1.0, 0.0, 0.0, 1.0, 0.0, 0.0, 1.0, 0.0, 0.0, 1.0, 0.0, 0.0, -0.07504, 0.9972, -6.891e-07, -0.07504, 0.9972, 1.118e-08, -0.07504, 0.9972, 7.453e-09, -0.07504, 0.9972, 7.453e-09, -0.07504, 0.9972, 1.118e-08, -0.07504, 0.9972, 3.386e-08, -0.07504, 0.9972, 2.257e-08, -0.07504, 0.9972, 2.257e-08, -0.07504, 0.9972, 3.386e-08, -0.07504, 0.9972, 4.281e-08, -0.07504, 0.9972, 2.854e-08, -0.07504, 0.9972, 2.854e-08, -0.07504, 0.9972, 4.281e-08, -0.07504, 0.9972, 4.592e-08, -0.07504, 0.9972, 3.062e-08, -0.07504, 0.9972, 3.062e-08, -0.07504, 0.9972, 4.592e-08, -0.07504, 0.9972, 3.785e-08, -0.07504, 0.9972, 2.524e-08, -0.07504, 0.9972, 2.524e-08, -0.07504, 0.9972, 3.785e-08, -0.07504, 0.9972, 1.206e-08, -0.07504, 0.9972, 8.039e-09, -0.07504, 0.9972, -1.0, 0.0, 0.0, -1.0, 0.0, 0.0, -1.0, 0.0, 0.0, -1.0, 0.0, 0.0, 1.0, -1.991e-08, 0.0, 1.0, -2.037e-08, 0.0, 1.0, 0.0, 0.0, 1.0, 0.0, 0.0, 0.0, 0.0, 1.0, 0.0, 0.0, 1.0, 0.0, 0.0, 1.0, 0.0, 0.0, 1.0, 0.0, 0.0, -1.0, 0.0, 0.0, -1.0, 0.0, 0.0, -1.0, 0.0, 0.0, -1.0, -0.3059, 0.26, 0.9159, -0.3015, -0.3015, 0.9045, -0.5774, -0.5774, 0.5774, -0.5774, 0.5774, 0.5774, 0.2826, -0.3635, 0.8877, 0.3211, 0.2375, 0.9168, 0.6896, 0.7242, 0.0, 0.7234, -0.6904, 0.0, 0.0, 0.0, 1.0, 0.0, 0.0, 1.0, 0.0, 0.0, 1.0, 0.0, 0.0, 1.0, 0.0, 0.0, 1.0, 0.0, 0.0, 1.0, 0.0, 0.0, 1.0, 0.0, 0.0, 1.0, -1.0, 0.0, 0.0, -1.0, 0.0, 0.0, -1.0, 0.0, 0.0, -1.0, 0.0, 0.0, -0.2826, -0.3635, 0.8877, 0.2826, -0.3635, 0.8877, 0.7234, -0.6904, 0.0, -0.7234, -0.6904, 0.0, 0.0, -1.0, -1.529e-06, 0.0, -1.0, -2.315e-06, 0.0, -1.0, -1.63e-06, 0.0, -1.0, -2.416e-06, 0.0, 0.0, 1.0, 0.0, 0.0, 1.0, 0.0, 0.0, 1.0, 0.0, 0.0, 1.0, 0.0, 0.0, 1.0, 0.0, 0.0, 1.0, 0.0, 0.0, 1.0, 0.0, 0.0, 1.0, 1.0, 0.0, 0.0, 1.0, 0.0, 0.0, 1.0, 0.0, 0.0, 1.0, 0.0, 0.0, 0.0, 0.0, 1.0, 0.0, 0.0, 1.0, 0.0, 0.0, 1.0, 0.0, 0.0, 1.0, 0.0, 0.0, 1.0, 0.0, 0.0, 1.0, 0.0, 0.0, 1.0, 0.0, 0.0, 1.0, 0.0, 0.0, -1.0, 0.0, 0.0, -1.0, 0.0, 0.0, -1.0, 0.0, 0.0, -1.0, 0.0, 0.0, 1.0, 0.0, 0.0, 1.0, 0.0, 0.0, 1.0, 0.0, 0.0, 1.0, 0.0, 0.0, 1.0, 0.0, 0.0, 1.0, 0.0, 0.0, 1.0, 0.0, 0.0, 1.0, 0.0, 0.0, 1.0, 0.0, 0.0, 1.0, 0.0, 0.0, 1.0, 0.0, 0.0, 1.0, 0.5774, 0.5774, 0.5774, -0.5774, 0.5774, 0.5774, -0.5774, -0.5774, 0.5774, 0.5774, -0.5774, 0.5774, 0.5774, 0.5774, 0.5774, -0.5774, 0.5774, 0.5774, -0.5774, -0.5774, 0.5774, 0.5774, -0.5774, 0.5774, 0.5774, 0.5774, 0.5774, -0.5774, 0.5774, 0.5774, -0.5774, -0.5774, 0.5774, 0.5774, -0.5774, 0.5774, 0.3211, 0.2375, 0.9168, -0.3211, 0.2375, 0.9168, -0.6896, 0.7242, 0.0, 0.6896, 0.7242, 0.0, -0.3015, -0.3015, 0.9045, 0.3015, -0.3015, 0.9045, 0.5774, -0.5774, 0.5774, -0.5774, -0.5774, 0.5774, -0.2826, -0.3635, 0.8877, 0.2826, -0.3635, 0.8877, 0.7234, -0.6904, 0.0, -0.7234, -0.6904, 0.0, 0.3211, 0.2375, 0.9168, -0.3211, 0.2375, 0.9168, -0.6896, 0.7242, 0.0, 0.6896, 0.7242, 0.0, -0.3211, 0.2374, 0.9168, -0.2826, -0.3635, 0.8877, -0.7234, -0.6904, 0.0, -0.6896, 0.7242, -8.601e-06, -0.2826, -0.3635, 0.8877, 0.2826, -0.3635, 0.8877, 0.7234, -0.6904, 0.0, -0.7234, -0.6904, 0.0, -0.3211, 0.2374, 0.9168, -0.2826, -0.3635, 0.8877, -0.7234, -0.6904, 0.0, -0.6896, 0.7242, -8.601e-06, 0.3059, 0.26, 0.9159, -0.3059, 0.26, 0.9159, -0.5774, 0.5774, 0.5774, 0.5774, 0.5774, 0.5774, 0.3211, 0.2375, 0.9168, -0.3211, 0.2375, 0.9168, -0.6896, 0.7242, 0.0, 0.6896, 0.7242, 0.0, -0.2826, -0.3635, 0.8877, 0.2826, -0.3635, 0.8877, 0.7234, -0.6904, 0.0, -0.7234, -0.6904, 0.0, -0.3211, 0.2374, 0.9168, -0.2826, -0.3635, 0.8877, -0.7234, -0.6904, 0.0, -0.6896, 0.7242, -8.601e-06, 0.3211, 0.2375, 0.9168, -0.3211, 0.2375, 0.9168, -0.6896, 0.7242, 0.0, 0.6896, 0.7242, 0.0, -0.3015, -0.3015, 0.9045, 0.3015, -0.3015, 0.9045, 0.5774, -0.5774, 0.5774, -0.5774, -0.5774, 0.5774, -0.2826, -0.3635, 0.8877, 0.2826, -0.3635, 0.8877, 0.7234, -0.6904, 0.0, -0.7234, -0.6904, 0.0, -0.3211, 0.2375, 0.9168, -0.2826, -0.3635, 0.8877, -0.7234, -0.6904, 0.0, -0.6896, 0.7242, 0.0, -0.2825, -0.3636, 0.8877, 0.2826, -0.3635, 0.8877, 0.7234, -0.6904, 0.0, -0.7234, -0.6904, 0.0, -0.3211, 0.2375, 0.9168, -0.2826, -0.3635, 0.8877, -0.7234, -0.6904, 0.0, -0.6896, 0.7242, 0.0, 0.3211, 0.2375, 0.9168, -0.3211, 0.2375, 0.9168, -0.6896, 0.7242, 0.0, 0.6896, 0.7242, 0.0, 0.3059, 0.26, 0.9159, -0.3059, 0.26, 0.9159, -0.5774, 0.5774, 0.5774, 0.5774, 0.5774, 0.5774, -0.3211, 0.2375, 0.9168, -0.2826, -0.3635, 0.8877, -0.7234, -0.6904, 0.0, -0.6896, 0.7242, 0.0, -0.3015, -0.3015, 0.9045, 0.3015, -0.3015, 0.9045, 0.5774, -0.5774, 0.5774, -0.5774, -0.5774, 0.5774, -0.2826, -0.3635, 0.8877, 0.2826, -0.3635, 0.8877, 0.7234, -0.6904, 0.0, -0.7234, -0.6904, 0.0, -0.3211, 0.2375, 0.9168, -0.2826, -0.3635, 0.8877, -0.7234, -0.6904, 0.0, -0.6896, 0.7242, 0.0, 0.3015, -0.3015, 0.9045, 0.3059, 0.26, 0.9159, 0.5774, 0.5774, 0.5774, 0.5774, -0.5774, 0.5774, -0.3211, 0.2375, 0.9168, -0.2825, -0.3636, 0.8877, -0.7234, -0.6904, 0.0, -0.6896, 0.7242, 0.0, 0.3059, 0.26, 0.9159, -0.3059, 0.26, 0.9159, -0.5774, 0.5774, 0.5774, 0.5774, 0.5774, 0.5774, -0.3211, 0.2375, 0.9168, -0.2826, -0.3635, 0.8877, -0.7234, -0.6904, 0.0, -0.6896, 0.7242, 0.0, 0.2826, -0.3635, 0.8877, 0.3211, 0.2375, 0.9168, 0.6896, 0.7242, 2.379e-05, 0.7234, -0.6904, 0.0, 0.2826, -0.3635, 0.8877, 0.3211, 0.2375, 0.9168, 0.6896, 0.7242, 2.379e-05, 0.7234, -0.6904, 0.0, 0.3015, -0.3015, 0.9045, 0.3059, 0.26, 0.9159, 0.5774, 0.5774, 0.5774, 0.5774, -0.5774, 0.5774, 0.2826, -0.3635, 0.8877, 0.3211, 0.2375, 0.9168, 0.6896, 0.7242, 2.379e-05, 0.7234, -0.6904, 0.0, 0.2826, -0.3635, 0.8877, 0.3211, 0.2375, 0.9168, 0.6896, 0.7242, 0.0, 0.7234, -0.6904, 0.0, -0.3059, 0.26, 0.9159, -0.3015, -0.3015, 0.9045, -0.5774, -0.5774, 0.5774, -0.5774, 0.5774, 0.5774, 0.2826, -0.3635, 0.8877, 0.3211, 0.2375, 0.9168, 0.6896, 0.7242, 0.0, 0.7234, -0.6904, 0.0, 0.0, 1.0, 0.0, 0.0, 1.0, 0.0, 0.0, 1.0, 0.0, 0.0, 1.0, 0.0, 0.2826, -0.3635, 0.8877, 0.3211, 0.2375, 0.9168, 0.6896, 0.7242, 0.0, 0.7234, -0.6904, 0.0, 0.0, -1.0, 0.0, 0.0, -1.0, 0.0, 0.0, -1.0, 0.0, 0.0, -1.0, 0.0, 0.0, -1.0, 0.0, -6.891e-07, -0.07504, 0.9972, 0.0, -0.07504, 0.9972, 0.0, -0.07504, 0.9972, -7.837e-07, -0.07504, 0.9972, 0.0, -0.07504, 0.9972, 0.0, -0.07504, 0.9972, 0.0, -0.07504, 0.9972, 0.0, -0.07504, 0.9972, 6.926e-07, -0.07504, 0.9972, 6.231e-07, -0.07504, 0.9972, 9.371e-07, -0.07504, 0.9972, 1.042e-06, -0.07504, 0.9972, 7.877e-07, -0.07504, 0.9972, 0.0, -0.07504, 0.9972, 0.0, -0.07504, 0.9972, 0.0, -0.07504, 0.9972, 0.0, -0.07504, 0.9972, 0.0, -0.07504, 0.9972, -9.324e-07, -0.07504, 0.9972, -1.036e-06, -0.07504, 0.9972, 0.0, -0.07504, 0.9972, -6.2e-07, -0.07504, 0.9972, -6.891e-07, -0.07504, 0.9972, -7.837e-07, -0.07504, 0.9972, -1.036e-06, -0.07504, 0.9972, -9.324e-07, -0.07504, 0.9972, 0.0, -0.07504, 0.9972, 0.0, -0.07504, 0.9972, 0.0, -0.07504, 0.9972, 0.0, -0.07504, 0.9972, 0.0, -0.07504, 0.9972, 6.926e-07, -0.07504, 0.9972, 7.877e-07, -0.07504, 0.9972, 0.0, -0.07504, 0.9972, 0.0, -0.07504, 0.9972, 0.0, -0.07504, 0.9972, 0.0, -0.07504, 0.9972, 0.0, -0.07504, 0.9972, 0.0, -0.07504, 0.9972, 0.0, -0.07504, 0.9972, 0.0, -0.07504, 0.9972, 0.0, -0.07504, 0.9972, 0.0, -0.07504, 0.9972, 0.0, -0.07504, 0.9972, 0.0, -0.07504, 0.9972, 0.0, -0.07504, 0.9972, 0.0, -0.07504, 0.9972, 0.0, -0.07504, 0.9972, 0.0, 1.0, 0.0, 0.0, 1.0, 0.0, 0.0, 1.0, 0.0, 0.0, 1.0, 0.0, 0.0, 1.0, 0.0, 0.0, 1.0, 0.0, 0.0, 1.0, 0.0, 0.0, 1.0, 0.0, -1.0, 1.381e-07, 0.0, -1.0, 1.381e-07, 0.0, -1.0, 1.381e-07, 0.0, -1.0, 1.381e-07, 0.0, 0.0, 1.0, 0.0, 0.0, 1.0, 0.0, 0.0, 1.0, 0.0, 0.0, 1.0, 0.0, 0.0, 1.0, 0.0, 0.0, 1.0, 0.0, 0.0, 1.0, 0.0, 0.0, 1.0, 0.0, 0.0, 1.0, 0.0, 0.0, 1.0, 0.0, 0.0, 1.0, 0.0, 0.0, 1.0, 0.0, 1.0, -1.381e-07, 0.0, 1.0, -1.381e-07, 0.0, 1.0, -1.381e-07, 0.0, 1.0, -1.381e-07, 0.0, 0.0, 1.0, 0.0, 0.0, 1.0, 0.0, 0.0, 1.0, 0.0, 0.0, 1.0, 0.0, 0.0, 1.0, 0.0, 0.0, 1.0, 0.0, 0.0, 1.0, 0.0, 0.0, 1.0, 0.0, 9.371e-07, -0.07504, 0.9972, 0.0, -0.07504, 0.9972, 0.0, -0.07504, 0.9972, 1.042e-06, -0.07504, 0.9972, 6.231e-07, -0.07504, 0.9972, 0.0, -0.07504, 0.9972, 0.0, -0.07504, 0.9972, 9.371e-07, -0.07504, 0.9972, 0.0, -0.07504, 0.9972, -6.2e-07, -0.07504, 0.9972, -9.324e-07, -0.07504, 0.9972, 0.0, -0.07504, 0.9972, 0.0, -7.743e-06, -1.0, 0.0, -7.743e-06, -1.0, 0.0, -7.743e-06, -1.0, 0.0, -7.743e-06, -1.0, -0.3722, 0.0, 0.9282, -0.3722, 0.0, 0.9282, -0.3722, 0.0, 0.9282, -0.3722, 0.0, 0.9282, 0.0, -1.0, -1.63e-06, 0.0, -1.0, 1.987e-06, 0.0, -1.0, -6.726e-07, 0.0, -1.0, -2.315e-06, 0.0, -1.0, -2.315e-06, 0.0, -1.0, -1.315e-06, 0.0, -1.0, -1.315e-06, 0.0, -1.0, -1.63e-06, 0.0, -1.0, 1.987e-06, 0.0, -1.0, 2.63e-06, 0.0, -1.0, 2.63e-06, 0.0, -1.0, -6.726e-07, -1.0, 0.0, 0.0, -1.0, 0.0, 0.0, -1.0, 0.0, 0.0, -1.0, 0.0, 0.0, 0.0, -1.0, -1.315e-06, 0.0, -1.0, -2.116e-06, 0.0, -1.0, -1.829e-06, 0.0, -1.0, -1.315e-06, 0.0, -1.0, -1.315e-06, 0.0, -1.0, -1.529e-06, 0.0, -1.0, -2.416e-06, 0.0, -1.0, -1.315e-06, -1.0, 0.0, 0.0, -1.0, 0.0, 0.0, -1.0, 0.0, 0.0, -1.0, 0.0, 0.0, 0.0, -1.0, -2.116e-06, 0.0, -1.0, -1.63e-06, 0.0, -1.0, -2.315e-06, 0.0, -1.0, -1.829e-06, 0.0, -1.0, 0.0, 0.0, -1.0, 0.0, 0.0, -1.0, 0.0, 0.0, -1.0, 0.0, 0.0, -1.0, 0.0, 0.0, -1.0, 0.0, 0.0, -1.0, 0.0, 0.0, -1.0, 0.0, 0.0, -1.0, 0.0, 0.0, -1.0, 0.0, -1.0, 0.0, 0.0, -1.0, 0.0, 0.0, -1.0, 0.0, 0.0, -1.0, 0.0, 0.0, 0.0, -7.743e-06, -1.0, 0.0, -7.743e-06, -1.0, 0.0, -7.743e-06, -1.0, 0.0, -7.743e-06, -1.0, 0.0, -7.743e-06, -1.0, 0.0, -7.743e-06, -1.0, 0.0, -7.743e-06, -1.0, 0.0, -7.743e-06, -1.0, 0.0, 3.872e-06, 1.0, 0.0, 3.872e-06, 1.0, 0.0, 7.743e-06, 1.0, 0.0, 7.743e-06, 1.0, 0.0, -7.743e-06, -1.0, 0.0, -7.743e-06, -1.0, 0.0, -7.743e-06, -1.0, 0.0, -7.743e-06, -1.0, 0.0, -7.743e-06, -1.0, 0.0, -7.743e-06, -1.0, 0.0, -7.743e-06, -1.0, 0.0, -7.743e-06, -1.0, 0.0, -7.743e-06, -1.0, 0.0, -7.743e-06, -1.0, 0.0, -7.743e-06, -1.0, 0.0, -7.743e-06, -1.0, 1.0, 0.0, 0.0, 1.0, 0.0, 0.0, 1.0, 0.0, 0.0, 1.0, 0.0, 0.0, 0.0, -7.743e-06, -1.0, 0.0, -7.743e-06, -1.0, 0.0, -7.743e-06, -1.0, 0.0, -7.743e-06, -1.0, 0.0, -1.0, 2.915e-07, 0.0, -1.0, 2.915e-07, 0.0, -1.0, 2.713e-07, 0.0, -1.0, 2.713e-07, 0.0, -1.0, 0.0, 0.0, -1.0, 2.915e-07, 0.0, -1.0, 2.713e-07, 0.0, -1.0, 0.0, 0.0, -1.0, 2.915e-07, 0.0, -1.0, 0.0, 0.0, -1.0, 0.0, 0.0, -1.0, 2.713e-07, 0.3722, 0.0, 0.9282, 0.3722, 0.0, 0.9282, 0.3722, 0.0, 0.9282, 0.3722, 0.0, 0.9282, 0.0, 3.872e-06, 1.0, 0.0, 3.872e-06, 1.0, 0.0, 0.0, 1.0, 0.0, 0.0, 1.0, 1.0, 0.0, 0.0, 1.0, 0.0, 0.0, 1.0, 0.0, 0.0, 1.0, 0.0, 0.0, 1.0, 0.0, 0.0, 1.0, 0.0, 0.0, 1.0, 0.0, 0.0, 1.0, 0.0, 0.0, 0.0, 0.0, -1.0, 0.0, 0.0, -1.0, 0.0, 0.0, -1.0, 0.0, 0.0, -1.0, 0.0, -0.07504, 0.9972, 0.0, -0.07504, 0.9972, 0.0, -0.07504, 0.9972, 0.0, -0.07504, 0.9972, 0.0, 0.07504, -0.9972, 0.0, 0.07504, -0.9972, 0.0, 0.07504, -0.9972, 0.0, 0.07504, -0.9972, 0.0, -0.07504, 0.9972, 0.0, -0.07504, 0.9972, 0.0, -0.07504, 0.9972, 0.0, -0.07504, 0.9972, 0.0, -0.07504, 0.9972, 0.0, -0.07504, 0.9972, 0.0, -0.07504, 0.9972, 0.0, -0.07504, 0.9972, 0.0, -0.07504, 0.9972, 0.0, -0.07504, 0.9972, 0.0, -0.07504, 0.9972, 0.0, -0.07504, 0.9972, 0.0, -0.07504, 0.9972, 0.0, -0.07504, 0.9972, 0.0, -0.07504, 0.9972, 0.0, -0.07504, 0.9972, 0.0, -0.07504, 0.9972, 0.0, -0.07504, 0.9972, 0.0, -0.07504, 0.9972, 0.0, -0.07504, 0.9972, 0.0, -0.07504, 0.9972, 0.0, -0.07504, 0.9972, 0.0, -0.07504, 0.9972, 0.0, -0.07504, 0.9972, 0.0, -0.07504, 0.9972, 0.0, -0.07504, 0.9972, 0.0, -0.07504, 0.9972, 0.0, -0.07504, 0.9972])] * 3)])

# ---- objects
ob_eftpos = bpy.data.objects.new('Eftpos', me_cube_004)

# ---- transforms, parenting, visibility, modifiers, constraints
ob_eftpos.location = (0.08232, 0.4132, 0.1422)
ob_eftpos.rotation_euler = (1.309, -2.921e-07, -3.142)
ob_eftpos.scale = (1.0, 1.0, 1.0)
ob_eftpos.color = (0.8, 0.8, 0.8, 1.0)

# ---- collection membership
col_collection.objects.link(ob_eftpos)

# ---- scene / render settings (as saved in the file)
scene.frame_start = 1; scene.frame_end = 250; scene.frame_set(1)
scene.render.engine = 'BLENDER_EEVEE_NEXT'
scene.cycles.sampling_pattern = 'TABULATED_SOBOL'
scene.cycles.use_light_tree = False
scene.view_settings.view_transform = 'Filmic'
bpy.context.view_layer.update()

# ---- added for rendering (the .blend has no active camera and no usable light): camera, sun
cam_auto = bpy.data.cameras.new('AutoCamera')
cam_auto.lens = 50.0
cam_auto.sensor_width = 36.0
cam_auto.clip_end = 1000.0
ob_auto_camera = bpy.data.objects.new('AutoCamera', cam_auto)
scene.collection.objects.link(ob_auto_camera)
ob_auto_camera.location = (0.575672, -0.205625, 0.622937)
ob_auto_camera.rotation_euler = (1.09748, -7.21219e-08, 0.694738)
scene.camera = ob_auto_camera
light_auto_sun = bpy.data.lights.new('AutoSun', 'SUN')
light_auto_sun.energy = 3.0
light_auto_sun.angle = 0.0523599
ob_auto_sun = bpy.data.objects.new('AutoSun', light_auto_sun)
scene.collection.objects.link(ob_auto_sun)
ob_auto_sun.rotation_euler = (0.872665, 0.174533, 0.523599)
bpy.context.view_layer.update()
